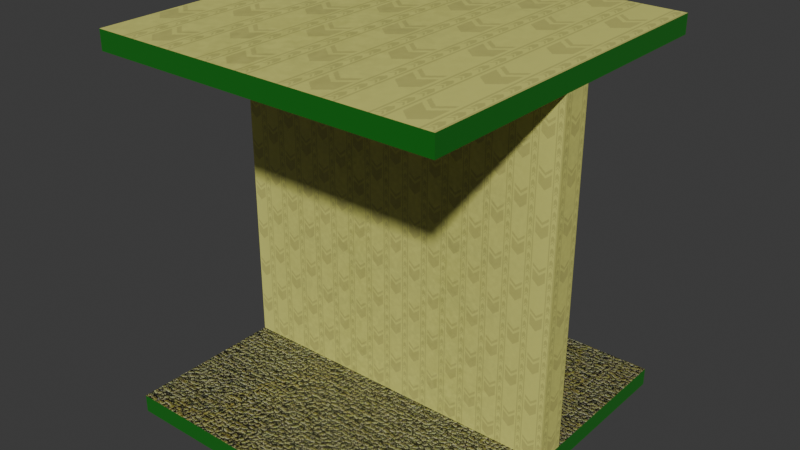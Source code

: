 # Source: level_0.blend  (saved by Blender 5.0.119; exported with 4.5.12 LTS)
import bpy
from mathutils import Matrix  # noqa: F401  (used for matrix-valued properties, if any)

bpy.ops.wm.read_factory_settings(use_empty=True)
scene = bpy.context.scene
scene.name = '06_horizontal'

# ---- collections
col_collection_012 = bpy.data.collections.new('Collection.012'); scene.collection.children.link(col_collection_012)

# ---- images (referenced by path relative to the original .blend; pixels are not part of the script)
import os
ASSET_DIR = os.environ.get("B2B_ASSET_DIR", "")  # directory of the original .blend (textures are referenced by path, not embedded)
HERE = os.path.dirname(os.path.abspath(__file__))  # packed textures are extracted next to this script under _unpacked/

def load_image(name, relpath, width, height, colorspace="sRGB"):
    """Load a texture the original file referenced (path relative to the .blend, or extracted next to this script)."""
    p = next((c for c in (os.path.join(HERE, relpath), os.path.join(ASSET_DIR, relpath)) if relpath and os.path.exists(c)), "")
    if p:
        img = bpy.data.images.load(p, check_existing=True)
        img.name = name
    else:  # same state as the original file: an image datablock whose file is absent (Cycles renders it pink)
        img = bpy.data.images.new(name, width, height)
        img.source = "FILE"
        img.filepath = "//" + (relpath or name)
    img.colorspace_settings.name = colorspace
    return img
img_level_0 = load_image('level-0', '_unpacked/level-0.bf54a83c.png', 1024, 1024, 'sRGB')
img_cn40k99826b91_jpg = load_image('cn40k99826b91_jpg', '_unpacked/cn40k99826b91_jpg.16db949e.png', 800, 800, 'sRGB')

# ---- materials (node trees are filled in below, after node groups)
mat_basecolor = bpy.data.materials.new('BaseColor')
mat_basecolor.use_backface_culling_lightprobe_volume = False
mat_ground = bpy.data.materials.new('Ground')
mat_ground.use_backface_culling_lightprobe_volume = False
mat_side = bpy.data.materials.new('Side')
mat_side.use_backface_culling_lightprobe_volume = False

# ---- material node trees
mat_basecolor.use_nodes = True; mat_basecolor.node_tree.nodes.clear()
_N = mat_basecolor.node_tree.nodes; _L = mat_basecolor.node_tree.links
n0 = _N.new('ShaderNodeBsdfPrincipled'); n0.name = 'Principled BSDF'; n0.location = (10, 300)
n1 = _N.new('ShaderNodeOutputMaterial'); n1.name = 'Material Output'; n1.location = (300, 300)
n2 = _N.new('ShaderNodeTexImage'); n2.name = 'Image Texture'; n2.location = (-440, 210)
n2.label = 'BASE COLOR'
n2.image = img_level_0
_L.new(n0.outputs[0], n1.inputs[0])
_L.new(n2.outputs[0], n0.inputs[0])
n1.is_active_output = True
mat_ground.use_nodes = True; mat_ground.node_tree.nodes.clear()
_N = mat_ground.node_tree.nodes; _L = mat_ground.node_tree.links
n0 = _N.new('ShaderNodeBsdfPrincipled'); n0.name = 'Principled BSDF'; n0.location = (10, 300)
n1 = _N.new('ShaderNodeOutputMaterial'); n1.name = 'Material Output'; n1.location = (300, 300)
n2 = _N.new('ShaderNodeTexImage'); n2.name = 'Image Texture'; n2.location = (-440, 210)
n2.label = 'BASE COLOR'
n2.image = img_cn40k99826b91_jpg
_L.new(n0.outputs[0], n1.inputs[0])
_L.new(n2.outputs[0], n0.inputs[0])
n1.is_active_output = True
mat_side.use_nodes = True; mat_side.node_tree.nodes.clear()
_N = mat_side.node_tree.nodes; _L = mat_side.node_tree.links
n0 = _N.new('ShaderNodeBsdfPrincipled'); n0.name = 'Principled BSDF'; n0.location = (10, 300)
n0.inputs[2].default_value = 1.0
n1 = _N.new('ShaderNodeOutputMaterial'); n1.name = 'Material Output'; n1.location = (300, 300)
n2 = _N.new('ShaderNodeRGB'); n2.name = 'Color'; n2.location = (-440, 210)
n2.outputs[0].default_value = (0.0008834, 0.1473, 0.0, 1.0)
_L.new(n0.outputs[0], n1.inputs[0])
_L.new(n2.outputs[0], n0.inputs[0])
n1.is_active_output = True

# ---- world
world_world_012 = bpy.data.worlds.new('World.012'); scene.world = world_world_012
world_world_012.use_nodes = True; world_world_012.node_tree.nodes.clear()
_N = world_world_012.node_tree.nodes; _L = world_world_012.node_tree.links
n0 = _N.new('ShaderNodeOutputWorld'); n0.name = 'World Output'; n0.location = (300, 300)
n1 = _N.new('ShaderNodeBackground'); n1.name = 'Background'; n1.location = (10, 300)
n1.inputs[0].default_value = (0.05088, 0.05088, 0.05088, 1.0)
_L.new(n1.outputs[0], n0.inputs[0])
n0.is_active_output = True
world_world_012.color = (0.05088, 0.05088, 0.05088)
world_world_012.sun_shadow_jitter_overblur = 0.0

# ---- meshes
me_cube_032 = bpy.data.meshes.new('Cube.032')
me_cube_032.from_pydata([(1.0, -1.0, 1.192e-07), (1.0, -1.0, 2.2), (-1.0, -1.0, 1.192e-07), (-1.0, -1.0, 2.2), (1.0, 1.0, 1.192e-07), (1.0, 1.0, 2.2), (-1.0, 1.0, 1.192e-07), (-1.0, 1.0, 2.2), (1.0, -1.0, 2.09), (-1.0, -1.0, 2.09), (-1.0, 1.0, 2.09), (1.0, 1.0, 2.09), (-1.0, -1.0, 0.1045), (-1.0, 1.0, 0.1045), (1.0, 1.0, 0.1045), (1.0, -1.0, 0.1045), (-1.0, 0.08649, 1.192e-07), (-1.0, -0.08649, 1.192e-07), (1.0, -0.08649, 1.192e-07), (1.0, 0.08649, 1.192e-07), (-1.0, -0.08649, 0.1045), (-1.0, 0.08649, 0.1045), (1.0, 0.08649, 0.1045), (1.0, -0.08649, 0.1045), (0.08649, -1.0, 1.192e-07), (-0.08649, -1.0, 1.192e-07), (0.08649, 1.0, 1.192e-07), (-0.08649, 1.0, 1.192e-07), (-0.08649, -1.0, 0.1045), (0.08649, -1.0, 0.1045), (-0.08649, 1.0, 0.1045), (0.08649, 1.0, 0.1045), (-0.08649, 0.08649, 0.1045), (-0.08649, -0.08649, 0.1045), (0.08649, -0.08649, 0.1045), (0.08649, 0.08649, 0.1045), (0.08649, 0.08649, 1.192e-07), (0.08649, -0.08649, 1.192e-07), (-0.08649, -0.08649, 1.192e-07), (-0.08649, 0.08649, 1.192e-07), (-1.0, -0.08649, 2.2), (-1.0, 0.08649, 2.2), (1.0, -0.08649, 2.2), (1.0, 0.08649, 2.2), (1.0, -0.08649, 2.09), (1.0, 0.08649, 2.09), (-1.0, -0.08649, 2.09), (-1.0, 0.08649, 2.09), (-0.08649, -1.0, 2.2), (0.08649, -1.0, 2.2), (0.08649, 1.0, 2.2), (-0.08649, 1.0, 2.2), (-0.08649, 1.0, 2.09), (0.08649, 1.0, 2.09), (0.08649, -1.0, 2.09), (-0.08649, -1.0, 2.09), (-0.08649, -0.08649, 2.09), (-0.08649, 0.08649, 2.09), (0.08649, 0.08649, 2.09), (0.08649, -0.08649, 2.09), (0.08649, -0.08649, 2.2), (0.08649, 0.08649, 2.2), (-0.08649, 0.08649, 2.2), (-0.08649, -0.08649, 2.2)], [], [(36, 37, 38, 39), (60, 61, 62, 63), (23, 18, 19, 22), (21, 16, 17, 20), (36, 19, 18, 37), (16, 39, 38, 17), (37, 24, 25, 38), (33, 28, 29, 34), (31, 26, 27, 30), (28, 25, 24, 29), (30, 32, 35, 31), (26, 36, 39, 27), (60, 42, 43, 61), (42, 44, 45, 43), (41, 47, 46, 40), (40, 63, 62, 41), (61, 50, 51, 62), (57, 52, 53, 58), (55, 56, 59, 54), (49, 60, 63, 48), (50, 53, 52, 51), (48, 55, 54, 49), (2, 17, 38, 25), (2, 12, 20, 17), (16, 6, 27, 39), (16, 21, 13, 6), (4, 14, 22, 19), (24, 37, 18, 0), (18, 23, 15, 0), (36, 26, 4, 19), (28, 33, 20, 12), (32, 30, 13, 21), (15, 23, 34, 29), (22, 14, 31, 35), (0, 15, 29, 24), (25, 28, 12, 2), (6, 13, 30, 27), (26, 31, 14, 4), (7, 41, 62, 51), (47, 41, 7, 10), (40, 3, 48, 63), (9, 3, 40, 46), (60, 49, 1, 42), (11, 5, 43, 45), (44, 42, 1, 8), (50, 61, 43, 5), (44, 8, 54, 59), (11, 45, 58, 53), (52, 57, 47, 10), (56, 55, 9, 46), (8, 1, 49, 54), (55, 48, 3, 9), (10, 7, 51, 52), (53, 50, 5, 11), (20, 46, 47, 21), (21, 47, 57, 32), (32, 57, 58, 35), (35, 58, 45, 22), (22, 45, 44, 23), (23, 44, 59, 34), (34, 59, 56, 33), (33, 56, 46, 20)])
me_cube_032.polygons.foreach_set('material_index', [1, 0, 2, 2, 1, 1, 1, 1, 2, 2, 1, 1, 0, 2, 2, 0, 0, 0, 0, 0, 2, 2, 1, 2, 1, 2, 2, 1, 2, 1, 1, 1, 1, 1, 2, 2, 2, 2, 0, 2, 0, 2, 0, 2, 2, 0, 0, 0, 0, 0, 2, 2, 2, 2, 0, 0, 0, 0, 0, 0, 0, 0])
_uv = me_cube_032.uv_layers.new(name='UVMap')
_uv.uv.foreach_set('vector', [0.2608, 0.6358, 0.2392, 0.6358, 0.2392, 0.6142, 0.2608, 0.6142, 0.2284, 0.7716, 0.2284, 0.7284, 0.2716, 0.7284, 0.2716, 0.7716, 0.3869, 0.8858, 0.375, 0.8858, 0.375, 0.8642, 0.3869, 0.8642, 0.3869, 0.3858, 0.375, 0.3858, 0.375, 0.3642, 0.3869, 0.3642, 0.2608, 0.6358, 0.2608, 0.75, 0.2392, 0.75, 0.2392, 0.6358, 0.2608, 0.5, 0.2608, 0.6142, 0.2392, 0.6142, 0.2392, 0.5, 0.2392, 0.6358, 0.125, 0.6358, 0.125, 0.6142, 0.2392, 0.6142, 0.5432, 0.5432, 0.5432, 1.0, 0.4568, 1.0, 0.4568, 0.5432, 0.3869, 0.6358, 0.375, 0.6358, 0.375, 0.6142, 0.3869, 0.6142, 0.3869, 0.1358, 0.375, 0.1358, 0.375, 0.1142, 0.3869, 0.1142, 0.5432, 4.101e-08, 0.5432, 0.4568, 0.4568, 0.4568, 0.4568, 3.448e-08, 0.375, 0.6358, 0.2608, 0.6358, 0.2608, 0.6142, 0.375, 0.6142, 0.2284, 0.7716, 3.115e-08, 0.7716, 3.442e-08, 0.7284, 0.2284, 0.7284, 0.5, 0.2284, 0.5275, 0.2284, 0.5275, 0.2716, 0.5, 0.2716, 0.5, 0.7284, 0.5275, 0.7284, 0.5275, 0.7716, 0.5, 0.7716, 0.5, 0.7716, 0.2716, 0.7716, 0.2716, 0.7284, 0.5, 0.7284, 0.2284, 0.7284, 0.2284, 0.5, 0.2716, 0.5, 0.2716, 0.7284, 0.5432, 0.5432, 0.5432, 1.0, 0.4568, 1.0, 0.4568, 0.5432, 0.5432, 4.101e-08, 0.5432, 0.4568, 0.4568, 0.4568, 0.4568, 3.448e-08, 0.2284, 1.0, 0.2284, 0.7716, 0.2716, 0.7716, 0.2716, 1.0, 0.5275, 0.2284, 0.555, 0.2284, 0.555, 0.2716, 0.5275, 0.2716, 0.5275, 0.7284, 0.555, 0.7284, 0.555, 0.7716, 0.5275, 0.7716, 0.125, 0.5, 0.2392, 0.5, 0.2392, 0.6142, 0.125, 0.6142, 0.375, 0.25, 0.3869, 0.25, 0.3869, 0.3642, 0.375, 0.3642, 0.2608, 0.5, 0.375, 0.5, 0.375, 0.6142, 0.2608, 0.6142, 0.375, 0.3858, 0.3869, 0.3858, 0.3869, 0.5, 0.375, 0.5, 0.375, 0.75, 0.3869, 0.75, 0.3869, 0.8642, 0.375, 0.8642, 0.125, 0.6358, 0.2392, 0.6358, 0.2392, 0.75, 0.125, 0.75, 0.375, 0.8858, 0.3869, 0.8858, 0.3869, 1.0, 0.375, 1.0, 0.2608, 0.6358, 0.375, 0.6358, 0.375, 0.75, 0.2608, 0.75, 0.5432, 1.0, 0.5432, 0.5432, 1.0, 0.5432, 1.0, 1.0, 0.5432, 0.4568, 0.5432, 4.101e-08, 1.0, 7.55e-08, 1.0, 0.4568, 4.371e-08, 1.0, 7.82e-08, 0.5432, 0.4568, 0.5432, 0.4568, 1.0, 8.473e-08, 0.4568, 1.192e-07, 9e-15, 0.4568, 3.448e-08, 0.4568, 0.4568, 0.375, 0.0, 0.3869, 0.0, 0.3869, 0.1142, 0.375, 0.1142, 0.375, 0.1358, 0.3869, 0.1358, 0.3869, 0.25, 0.375, 0.25, 0.375, 0.5, 0.3869, 0.5, 0.3869, 0.6142, 0.375, 0.6142, 0.375, 0.6358, 0.3869, 0.6358, 0.3869, 0.75, 0.375, 0.75, 0.5, 0.5, 0.5, 0.7284, 0.2716, 0.7284, 0.2716, 0.5, 0.5275, 0.7284, 0.5, 0.7284, 0.5, 0.5, 0.5275, 0.5, 0.5, 0.7716, 0.5, 1.0, 0.2716, 1.0, 0.2716, 0.7716, 0.5275, 1.0, 0.5, 1.0, 0.5, 0.7716, 0.5275, 0.7716, 0.2284, 0.7716, 0.2284, 1.0, 1.391e-08, 1.0, 3.115e-08, 0.7716, 0.5275, 0.5, 0.5, 0.5, 0.5, 0.2716, 0.5275, 0.2716, 0.5275, 0.2284, 0.5, 0.2284, 0.5, -6.955e-09, 0.5275, -4.878e-09, 0.2284, 0.5, 0.2284, 0.7284, 3.442e-08, 0.7284, 5.166e-08, 0.5, 8.473e-08, 0.4568, 1.192e-07, 9e-15, 0.4568, 3.448e-08, 0.4568, 0.4568, 4.371e-08, 1.0, 7.82e-08, 0.5432, 0.4568, 0.5432, 0.4568, 1.0, 0.5432, 1.0, 0.5432, 0.5432, 1.0, 0.5432, 1.0, 1.0, 0.5432, 0.4568, 0.5432, 4.101e-08, 1.0, 7.55e-08, 1.0, 0.4568, 0.555, 1.0, 0.5275, 1.0, 0.5275, 0.7716, 0.555, 0.7716, 0.555, 0.7284, 0.5275, 0.7284, 0.5275, 0.5, 0.555, 0.5, 0.555, 0.5, 0.5275, 0.5, 0.5275, 0.2716, 0.555, 0.2716, 0.555, 0.2284, 0.5275, 0.2284, 0.5275, -4.878e-09, 0.555, -2.802e-09, 0.0, 1.0, 0.0, 0.0, 0.08712, 0.0, 0.08712, 1.0, 0.0, 0.9928, 0.0, 0.0, 0.4568, 0.0, 0.4568, 0.9928, 0.4568, 0.9928, 0.4568, 0.0, 0.5432, 0.0, 0.5432, 0.9928, 0.5432, 0.9928, 0.5432, 0.0, 1.0, 0.0, 1.0, 0.9928, 0.1243, 1.0, 0.1243, 0.0, 0.2115, 0.0, 0.2115, 1.0, 0.0, 0.9928, 0.0, 0.0, 0.4568, 0.0, 0.4568, 0.9928, 0.4568, 0.9928, 0.4568, 0.0, 0.5432, 0.0, 0.5432, 0.9928, 0.5432, 0.9928, 0.5432, 0.0, 1.0, 0.0, 1.0, 0.9928])
me_cube_032.materials.append(mat_basecolor)
me_cube_032.materials.append(mat_ground)
me_cube_032.materials.append(mat_side)
me_cube_032.update()

# ---- objects
ob_base_004 = bpy.data.objects.new('base.004', me_cube_032)

# ---- transforms, parenting, visibility, modifiers, constraints
ob_base_004.location = (0.0, 0.0, 0.0)

# ---- collection membership
scene.collection.objects.link(ob_base_004)

# ---- scene / render settings (as saved in the file)
scene.frame_start = 1; scene.frame_end = 250; scene.frame_set(1)
scene.render.engine = 'BLENDER_EEVEE_NEXT'
scene.render.bake_bias = 0.0
scene.render.bake_samples = 0
bpy.context.view_layer.update()

# ---- added for rendering (the .blend has no active camera and no usable light): camera, sun
cam_auto = bpy.data.cameras.new('AutoCamera')
cam_auto.lens = 50.0
cam_auto.sensor_width = 36.0
cam_auto.clip_end = 1000.0
ob_auto_camera = bpy.data.objects.new('AutoCamera', cam_auto)
scene.collection.objects.link(ob_auto_camera)
ob_auto_camera.location = (3.31535, -3.97842, 3.75228)
ob_auto_camera.rotation_euler = (1.09748, -7.21219e-08, 0.694738)
scene.camera = ob_auto_camera
light_auto_sun = bpy.data.lights.new('AutoSun', 'SUN')
light_auto_sun.energy = 3.0
light_auto_sun.angle = 0.0523599
ob_auto_sun = bpy.data.objects.new('AutoSun', light_auto_sun)
scene.collection.objects.link(ob_auto_sun)
ob_auto_sun.rotation_euler = (0.872665, 0.174533, 0.523599)
bpy.context.view_layer.update()
